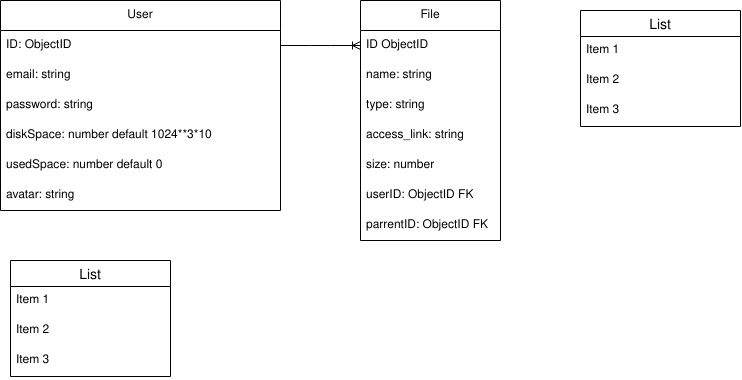

The diagram above was exported from draw.io. Its source (the exported page's mxGraphModel, read from the mxfile embedded in the PNG):
<mxGraphModel dx="1257" dy="644" grid="1" gridSize="10" guides="1" tooltips="1" connect="1" arrows="1" fold="1" page="1" pageScale="1" pageWidth="827" pageHeight="1169" math="0" shadow="0">
  <root>
    <mxCell id="0" />
    <mxCell id="1" parent="0" />
    <mxCell id="b8pyO6ccxmwzku0_4ONS-2" value="User" style="swimlane;fontStyle=0;childLayout=stackLayout;horizontal=1;startSize=30;horizontalStack=0;resizeParent=1;resizeParentMax=0;resizeLast=0;collapsible=1;marginBottom=0;whiteSpace=wrap;html=1;" vertex="1" parent="1">
      <mxGeometry x="30" y="80" width="280" height="210" as="geometry" />
    </mxCell>
    <mxCell id="b8pyO6ccxmwzku0_4ONS-3" value="ID: ObjectID" style="text;strokeColor=none;fillColor=none;align=left;verticalAlign=middle;spacingLeft=4;spacingRight=4;overflow=hidden;points=[[0,0.5],[1,0.5]];portConstraint=eastwest;rotatable=0;whiteSpace=wrap;html=1;" vertex="1" parent="b8pyO6ccxmwzku0_4ONS-2">
      <mxGeometry y="30" width="280" height="30" as="geometry" />
    </mxCell>
    <mxCell id="b8pyO6ccxmwzku0_4ONS-4" value="email: string" style="text;strokeColor=none;fillColor=none;align=left;verticalAlign=middle;spacingLeft=4;spacingRight=4;overflow=hidden;points=[[0,0.5],[1,0.5]];portConstraint=eastwest;rotatable=0;whiteSpace=wrap;html=1;" vertex="1" parent="b8pyO6ccxmwzku0_4ONS-2">
      <mxGeometry y="60" width="280" height="30" as="geometry" />
    </mxCell>
    <mxCell id="b8pyO6ccxmwzku0_4ONS-5" value="password: string" style="text;strokeColor=none;fillColor=none;align=left;verticalAlign=middle;spacingLeft=4;spacingRight=4;overflow=hidden;points=[[0,0.5],[1,0.5]];portConstraint=eastwest;rotatable=0;whiteSpace=wrap;html=1;" vertex="1" parent="b8pyO6ccxmwzku0_4ONS-2">
      <mxGeometry y="90" width="280" height="30" as="geometry" />
    </mxCell>
    <mxCell id="b8pyO6ccxmwzku0_4ONS-6" value="diskSpace: number default 1024**3*10" style="text;strokeColor=none;fillColor=none;align=left;verticalAlign=middle;spacingLeft=4;spacingRight=4;overflow=hidden;points=[[0,0.5],[1,0.5]];portConstraint=eastwest;rotatable=0;whiteSpace=wrap;html=1;" vertex="1" parent="b8pyO6ccxmwzku0_4ONS-2">
      <mxGeometry y="120" width="280" height="30" as="geometry" />
    </mxCell>
    <mxCell id="b8pyO6ccxmwzku0_4ONS-7" value="usedSpace: number default 0" style="text;strokeColor=none;fillColor=none;align=left;verticalAlign=middle;spacingLeft=4;spacingRight=4;overflow=hidden;points=[[0,0.5],[1,0.5]];portConstraint=eastwest;rotatable=0;whiteSpace=wrap;html=1;" vertex="1" parent="b8pyO6ccxmwzku0_4ONS-2">
      <mxGeometry y="150" width="280" height="30" as="geometry" />
    </mxCell>
    <mxCell id="b8pyO6ccxmwzku0_4ONS-8" value="&lt;div&gt;avatar: string&lt;/div&gt;" style="text;strokeColor=none;fillColor=none;align=left;verticalAlign=middle;spacingLeft=4;spacingRight=4;overflow=hidden;points=[[0,0.5],[1,0.5]];portConstraint=eastwest;rotatable=0;whiteSpace=wrap;html=1;" vertex="1" parent="b8pyO6ccxmwzku0_4ONS-2">
      <mxGeometry y="180" width="280" height="30" as="geometry" />
    </mxCell>
    <mxCell id="b8pyO6ccxmwzku0_4ONS-9" value="File" style="swimlane;fontStyle=0;childLayout=stackLayout;horizontal=1;startSize=30;horizontalStack=0;resizeParent=1;resizeParentMax=0;resizeLast=0;collapsible=1;marginBottom=0;whiteSpace=wrap;html=1;" vertex="1" parent="1">
      <mxGeometry x="390" y="80" width="140" height="240" as="geometry" />
    </mxCell>
    <mxCell id="b8pyO6ccxmwzku0_4ONS-10" value="ID ObjectID" style="text;strokeColor=none;fillColor=none;align=left;verticalAlign=middle;spacingLeft=4;spacingRight=4;overflow=hidden;points=[[0,0.5],[1,0.5]];portConstraint=eastwest;rotatable=0;whiteSpace=wrap;html=1;" vertex="1" parent="b8pyO6ccxmwzku0_4ONS-9">
      <mxGeometry y="30" width="140" height="30" as="geometry" />
    </mxCell>
    <mxCell id="b8pyO6ccxmwzku0_4ONS-11" value="name: string" style="text;strokeColor=none;fillColor=none;align=left;verticalAlign=middle;spacingLeft=4;spacingRight=4;overflow=hidden;points=[[0,0.5],[1,0.5]];portConstraint=eastwest;rotatable=0;whiteSpace=wrap;html=1;" vertex="1" parent="b8pyO6ccxmwzku0_4ONS-9">
      <mxGeometry y="60" width="140" height="30" as="geometry" />
    </mxCell>
    <mxCell id="b8pyO6ccxmwzku0_4ONS-12" value="type: string" style="text;strokeColor=none;fillColor=none;align=left;verticalAlign=middle;spacingLeft=4;spacingRight=4;overflow=hidden;points=[[0,0.5],[1,0.5]];portConstraint=eastwest;rotatable=0;whiteSpace=wrap;html=1;" vertex="1" parent="b8pyO6ccxmwzku0_4ONS-9">
      <mxGeometry y="90" width="140" height="30" as="geometry" />
    </mxCell>
    <mxCell id="b8pyO6ccxmwzku0_4ONS-16" value="access_link: string" style="text;strokeColor=none;fillColor=none;align=left;verticalAlign=middle;spacingLeft=4;spacingRight=4;overflow=hidden;points=[[0,0.5],[1,0.5]];portConstraint=eastwest;rotatable=0;whiteSpace=wrap;html=1;" vertex="1" parent="b8pyO6ccxmwzku0_4ONS-9">
      <mxGeometry y="120" width="140" height="30" as="geometry" />
    </mxCell>
    <mxCell id="b8pyO6ccxmwzku0_4ONS-13" value="size: number" style="text;strokeColor=none;fillColor=none;align=left;verticalAlign=middle;spacingLeft=4;spacingRight=4;overflow=hidden;points=[[0,0.5],[1,0.5]];portConstraint=eastwest;rotatable=0;whiteSpace=wrap;html=1;" vertex="1" parent="b8pyO6ccxmwzku0_4ONS-9">
      <mxGeometry y="150" width="140" height="30" as="geometry" />
    </mxCell>
    <mxCell id="b8pyO6ccxmwzku0_4ONS-14" value="userID: ObjectID FK" style="text;strokeColor=none;fillColor=none;align=left;verticalAlign=middle;spacingLeft=4;spacingRight=4;overflow=hidden;points=[[0,0.5],[1,0.5]];portConstraint=eastwest;rotatable=0;whiteSpace=wrap;html=1;" vertex="1" parent="b8pyO6ccxmwzku0_4ONS-9">
      <mxGeometry y="180" width="140" height="30" as="geometry" />
    </mxCell>
    <mxCell id="b8pyO6ccxmwzku0_4ONS-15" value="parrentID: ObjectID FK" style="text;strokeColor=none;fillColor=none;align=left;verticalAlign=middle;spacingLeft=4;spacingRight=4;overflow=hidden;points=[[0,0.5],[1,0.5]];portConstraint=eastwest;rotatable=0;whiteSpace=wrap;html=1;" vertex="1" parent="b8pyO6ccxmwzku0_4ONS-9">
      <mxGeometry y="210" width="140" height="30" as="geometry" />
    </mxCell>
    <mxCell id="b8pyO6ccxmwzku0_4ONS-17" value="" style="edgeStyle=entityRelationEdgeStyle;fontSize=12;html=1;endArrow=ERoneToMany;rounded=0;entryX=0;entryY=0.5;entryDx=0;entryDy=0;" edge="1" parent="1" source="b8pyO6ccxmwzku0_4ONS-3" target="b8pyO6ccxmwzku0_4ONS-10">
      <mxGeometry width="100" height="100" relative="1" as="geometry">
        <mxPoint x="300" y="240" as="sourcePoint" />
        <mxPoint x="400" y="140" as="targetPoint" />
      </mxGeometry>
    </mxCell>
    <mxCell id="b8pyO6ccxmwzku0_4ONS-18" value="List" style="swimlane;fontStyle=0;childLayout=stackLayout;horizontal=1;startSize=26;horizontalStack=0;resizeParent=1;resizeParentMax=0;resizeLast=0;collapsible=1;marginBottom=0;align=center;fontSize=14;" vertex="1" parent="1">
      <mxGeometry x="610" y="90" width="160" height="116" as="geometry" />
    </mxCell>
    <mxCell id="b8pyO6ccxmwzku0_4ONS-19" value="Item 1" style="text;strokeColor=none;fillColor=none;spacingLeft=4;spacingRight=4;overflow=hidden;rotatable=0;points=[[0,0.5],[1,0.5]];portConstraint=eastwest;fontSize=12;whiteSpace=wrap;html=1;" vertex="1" parent="b8pyO6ccxmwzku0_4ONS-18">
      <mxGeometry y="26" width="160" height="30" as="geometry" />
    </mxCell>
    <mxCell id="b8pyO6ccxmwzku0_4ONS-20" value="Item 2" style="text;strokeColor=none;fillColor=none;spacingLeft=4;spacingRight=4;overflow=hidden;rotatable=0;points=[[0,0.5],[1,0.5]];portConstraint=eastwest;fontSize=12;whiteSpace=wrap;html=1;" vertex="1" parent="b8pyO6ccxmwzku0_4ONS-18">
      <mxGeometry y="56" width="160" height="30" as="geometry" />
    </mxCell>
    <mxCell id="b8pyO6ccxmwzku0_4ONS-21" value="Item 3" style="text;strokeColor=none;fillColor=none;spacingLeft=4;spacingRight=4;overflow=hidden;rotatable=0;points=[[0,0.5],[1,0.5]];portConstraint=eastwest;fontSize=12;whiteSpace=wrap;html=1;" vertex="1" parent="b8pyO6ccxmwzku0_4ONS-18">
      <mxGeometry y="86" width="160" height="30" as="geometry" />
    </mxCell>
    <mxCell id="b8pyO6ccxmwzku0_4ONS-22" value="List" style="swimlane;fontStyle=0;childLayout=stackLayout;horizontal=1;startSize=26;horizontalStack=0;resizeParent=1;resizeParentMax=0;resizeLast=0;collapsible=1;marginBottom=0;align=center;fontSize=14;" vertex="1" parent="1">
      <mxGeometry x="40" y="340" width="160" height="116" as="geometry" />
    </mxCell>
    <mxCell id="b8pyO6ccxmwzku0_4ONS-23" value="Item 1" style="text;strokeColor=none;fillColor=none;spacingLeft=4;spacingRight=4;overflow=hidden;rotatable=0;points=[[0,0.5],[1,0.5]];portConstraint=eastwest;fontSize=12;whiteSpace=wrap;html=1;" vertex="1" parent="b8pyO6ccxmwzku0_4ONS-22">
      <mxGeometry y="26" width="160" height="30" as="geometry" />
    </mxCell>
    <mxCell id="b8pyO6ccxmwzku0_4ONS-24" value="Item 2" style="text;strokeColor=none;fillColor=none;spacingLeft=4;spacingRight=4;overflow=hidden;rotatable=0;points=[[0,0.5],[1,0.5]];portConstraint=eastwest;fontSize=12;whiteSpace=wrap;html=1;" vertex="1" parent="b8pyO6ccxmwzku0_4ONS-22">
      <mxGeometry y="56" width="160" height="30" as="geometry" />
    </mxCell>
    <mxCell id="b8pyO6ccxmwzku0_4ONS-25" value="Item 3" style="text;strokeColor=none;fillColor=none;spacingLeft=4;spacingRight=4;overflow=hidden;rotatable=0;points=[[0,0.5],[1,0.5]];portConstraint=eastwest;fontSize=12;whiteSpace=wrap;html=1;" vertex="1" parent="b8pyO6ccxmwzku0_4ONS-22">
      <mxGeometry y="86" width="160" height="30" as="geometry" />
    </mxCell>
  </root>
</mxGraphModel>